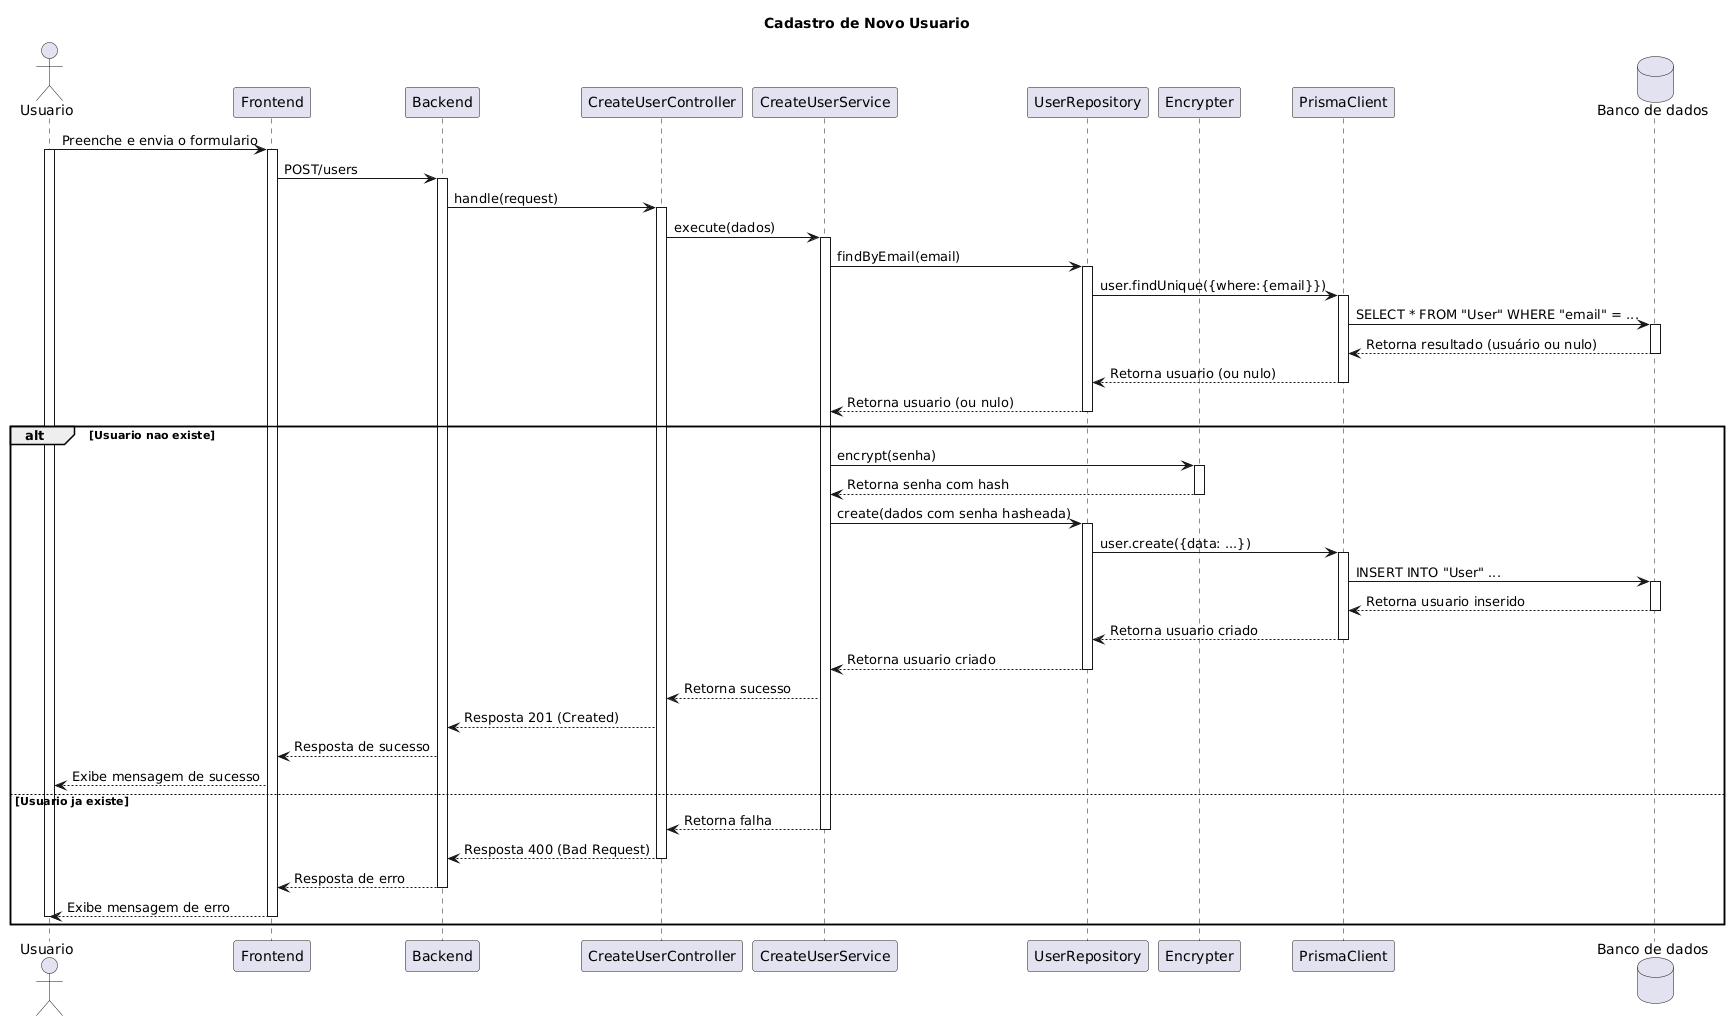

The diagram above was rendered by PlantUML. Its source (embedded in the PNG):
@startuml
title Cadastro de Novo Usuario

actor Usuario as user
participant Frontend as fe
participant Backend as be
participant CreateUserController as cuc
participant CreateUserService as cus
participant UserRepository as ur
participant Encrypter as enc
participant PrismaClient as pc
database "Banco de dados" as bd

user -> fe : Preenche e envia o formulario
activate user
activate fe
fe -> be : POST/users
activate be
be -> cuc : handle(request)
activate cuc
cuc -> cus : execute(dados)
activate cus
cus -> ur : findByEmail(email)
activate ur
ur -> pc : user.findUnique({where:{email}})
activate pc
pc -> bd : SELECT * FROM "User" WHERE "email" = ...
activate bd
bd --> pc : Retorna resultado (usuário ou nulo)
deactivate bd
pc --> ur : Retorna usuario (ou nulo)
deactivate pc
ur --> cus : Retorna usuario (ou nulo)
deactivate ur

alt Usuario nao existe
    cus -> enc: encrypt(senha)
    activate enc
    enc --> cus : Retorna senha com hash
    deactivate enc
    cus -> ur : create(dados com senha hasheada)
    activate ur
    ur -> pc : user.create({data: ...})
    activate pc
    pc -> bd : INSERT INTO "User" ...
    activate bd
    bd --> pc : Retorna usuario inserido
    deactivate bd
    pc --> ur : Retorna usuario criado
    deactivate pc
    ur --> cus : Retorna usuario criado
    deactivate ur
    cus --> cuc : Retorna sucesso
    cuc --> be : Resposta 201 (Created)
    be --> fe : Resposta de sucesso
    fe --> user : Exibe mensagem de sucesso
else Usuario ja existe
    cus --> cuc : Retorna falha
    deactivate cus
    cuc --> be : Resposta 400 (Bad Request)
    deactivate cuc
    be --> fe : Resposta de erro
    deactivate be
    fe --> user : Exibe mensagem de erro
    deactivate fe
    deactivate user
end
@enduml